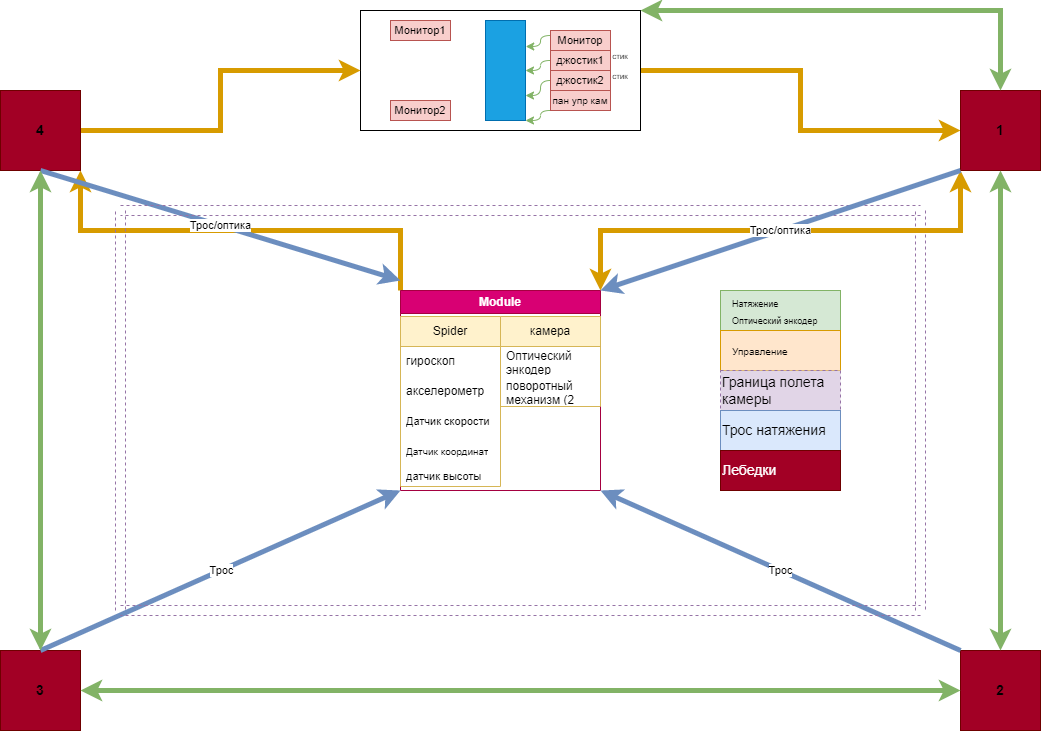

The diagram above was exported from draw.io. Its source (the exported page's mxGraphModel, read from the mxfile embedded in the PNG):
<mxGraphModel dx="981" dy="526" grid="1" gridSize="10" guides="1" tooltips="1" connect="1" arrows="1" fold="1" page="1" pageScale="1" pageWidth="1169" pageHeight="827" math="0" shadow="0">
  <root>
    <mxCell id="0" />
    <mxCell id="1" parent="0" />
    <mxCell id="MEg_2mGsOX6Vp-zoxrYi-13" style="edgeStyle=orthogonalEdgeStyle;rounded=0;orthogonalLoop=1;jettySize=auto;html=1;exitX=1;exitY=0.5;exitDx=0;exitDy=0;entryX=0;entryY=0.5;entryDx=0;entryDy=0;strokeWidth=5;fillColor=#ffe6cc;strokeColor=#d79b00;" parent="1" source="MEg_2mGsOX6Vp-zoxrYi-2" target="MEg_2mGsOX6Vp-zoxrYi-4" edge="1">
      <mxGeometry relative="1" as="geometry" />
    </mxCell>
    <mxCell id="MEg_2mGsOX6Vp-zoxrYi-2" value="" style="rounded=0;whiteSpace=wrap;html=1;" parent="1" vertex="1">
      <mxGeometry x="440" y="40" width="280" height="120" as="geometry" />
    </mxCell>
    <mxCell id="MEg_2mGsOX6Vp-zoxrYi-18" style="edgeStyle=orthogonalEdgeStyle;rounded=0;orthogonalLoop=1;jettySize=auto;html=1;exitX=1;exitY=0.5;exitDx=0;exitDy=0;entryX=0;entryY=0.5;entryDx=0;entryDy=0;strokeWidth=5;fillColor=#ffe6cc;strokeColor=#d79b00;" parent="1" source="MEg_2mGsOX6Vp-zoxrYi-3" target="MEg_2mGsOX6Vp-zoxrYi-2" edge="1">
      <mxGeometry relative="1" as="geometry" />
    </mxCell>
    <mxCell id="MEg_2mGsOX6Vp-zoxrYi-3" value="" style="whiteSpace=wrap;html=1;aspect=fixed;fillColor=#a20025;strokeColor=#6F0000;fontColor=#ffffff;" parent="1" vertex="1">
      <mxGeometry x="80" y="120" width="80" height="80" as="geometry" />
    </mxCell>
    <mxCell id="MEg_2mGsOX6Vp-zoxrYi-4" value="" style="whiteSpace=wrap;html=1;aspect=fixed;fillColor=#a20025;strokeColor=#6F0000;fontColor=#ffffff;" parent="1" vertex="1">
      <mxGeometry x="1040" y="120" width="80" height="80" as="geometry" />
    </mxCell>
    <mxCell id="MEg_2mGsOX6Vp-zoxrYi-5" value="" style="whiteSpace=wrap;html=1;aspect=fixed;fillColor=#a20025;strokeColor=#6F0000;fontColor=#ffffff;" parent="1" vertex="1">
      <mxGeometry x="1040" y="680" width="80" height="80" as="geometry" />
    </mxCell>
    <mxCell id="MEg_2mGsOX6Vp-zoxrYi-6" value="" style="whiteSpace=wrap;html=1;aspect=fixed;fillColor=#a20025;strokeColor=#6F0000;fontColor=#ffffff;" parent="1" vertex="1">
      <mxGeometry x="80" y="680" width="80" height="80" as="geometry" />
    </mxCell>
    <mxCell id="MEg_2mGsOX6Vp-zoxrYi-17" style="edgeStyle=orthogonalEdgeStyle;rounded=0;orthogonalLoop=1;jettySize=auto;html=1;exitX=0;exitY=0;exitDx=0;exitDy=0;entryX=1;entryY=1;entryDx=0;entryDy=0;strokeWidth=5;fillColor=#ffe6cc;strokeColor=#d79b00;" parent="1" source="MEg_2mGsOX6Vp-zoxrYi-12" target="MEg_2mGsOX6Vp-zoxrYi-3" edge="1">
      <mxGeometry relative="1" as="geometry" />
    </mxCell>
    <mxCell id="MEg_2mGsOX6Vp-zoxrYi-12" value="Module" style="swimlane;whiteSpace=wrap;html=1;fillColor=#d80073;strokeColor=#A50040;fontColor=#ffffff;" parent="1" vertex="1">
      <mxGeometry x="480" y="320" width="200" height="200" as="geometry" />
    </mxCell>
    <mxCell id="MEg_2mGsOX6Vp-zoxrYi-34" value="Spider" style="swimlane;fontStyle=0;childLayout=stackLayout;horizontal=1;startSize=30;horizontalStack=0;resizeParent=1;resizeParentMax=0;resizeLast=0;collapsible=1;marginBottom=0;whiteSpace=wrap;html=1;swimlaneBody=1;resizable=1;resizeWidth=0;resizeHeight=1;fillColor=#fff2cc;strokeColor=#d6b656;" parent="MEg_2mGsOX6Vp-zoxrYi-12" vertex="1">
      <mxGeometry y="26" width="100" height="170" as="geometry">
        <mxRectangle y="26" width="80" height="30" as="alternateBounds" />
      </mxGeometry>
    </mxCell>
    <mxCell id="MEg_2mGsOX6Vp-zoxrYi-35" value="гироскоп" style="text;strokeColor=none;fillColor=none;align=left;verticalAlign=middle;spacingLeft=4;spacingRight=4;overflow=hidden;points=[[0,0.5],[1,0.5]];portConstraint=eastwest;rotatable=0;whiteSpace=wrap;html=1;" parent="MEg_2mGsOX6Vp-zoxrYi-34" vertex="1">
      <mxGeometry y="30" width="100" height="30" as="geometry" />
    </mxCell>
    <mxCell id="MEg_2mGsOX6Vp-zoxrYi-36" value="акселерометр" style="text;strokeColor=none;fillColor=none;align=left;verticalAlign=middle;spacingLeft=4;spacingRight=4;overflow=hidden;points=[[0,0.5],[1,0.5]];portConstraint=eastwest;rotatable=0;whiteSpace=wrap;html=1;" parent="MEg_2mGsOX6Vp-zoxrYi-34" vertex="1">
      <mxGeometry y="60" width="100" height="30" as="geometry" />
    </mxCell>
    <mxCell id="MEg_2mGsOX6Vp-zoxrYi-37" value="&lt;font style=&quot;font-size: 11px;&quot;&gt;Датчик скорости&lt;/font&gt;" style="text;strokeColor=none;fillColor=none;align=left;verticalAlign=middle;spacingLeft=4;spacingRight=4;overflow=hidden;points=[[0,0.5],[1,0.5]];portConstraint=eastwest;rotatable=0;whiteSpace=wrap;html=1;" parent="MEg_2mGsOX6Vp-zoxrYi-34" vertex="1">
      <mxGeometry y="90" width="100" height="30" as="geometry" />
    </mxCell>
    <mxCell id="MEg_2mGsOX6Vp-zoxrYi-39" value="&lt;font style=&quot;font-size: 10px;&quot;&gt;Датчик координат&lt;/font&gt;" style="text;strokeColor=none;fillColor=none;align=left;verticalAlign=middle;spacingLeft=4;spacingRight=4;overflow=hidden;points=[[0,0.5],[1,0.5]];portConstraint=eastwest;rotatable=0;whiteSpace=wrap;html=1;" parent="MEg_2mGsOX6Vp-zoxrYi-34" vertex="1">
      <mxGeometry y="120" width="100" height="30" as="geometry" />
    </mxCell>
    <mxCell id="MEg_2mGsOX6Vp-zoxrYi-38" value="&lt;font style=&quot;font-size: 11px;&quot;&gt;датчик высоты&lt;/font&gt;" style="text;strokeColor=none;fillColor=none;align=left;verticalAlign=middle;spacingLeft=4;spacingRight=4;overflow=hidden;points=[[0,0.5],[1,0.5]];portConstraint=eastwest;rotatable=0;whiteSpace=wrap;html=1;" parent="MEg_2mGsOX6Vp-zoxrYi-34" vertex="1">
      <mxGeometry y="150" width="100" height="20" as="geometry" />
    </mxCell>
    <mxCell id="MEg_2mGsOX6Vp-zoxrYi-47" value="камера" style="swimlane;fontStyle=0;childLayout=stackLayout;horizontal=1;startSize=30;horizontalStack=0;resizeParent=1;resizeParentMax=0;resizeLast=0;collapsible=1;marginBottom=0;whiteSpace=wrap;html=1;swimlaneBody=1;resizable=1;resizeWidth=0;resizeHeight=1;fillColor=#fff2cc;strokeColor=#d6b656;" parent="MEg_2mGsOX6Vp-zoxrYi-12" vertex="1">
      <mxGeometry x="100" y="26" width="100" height="90" as="geometry">
        <mxRectangle y="26" width="80" height="30" as="alternateBounds" />
      </mxGeometry>
    </mxCell>
    <mxCell id="MEg_2mGsOX6Vp-zoxrYi-48" value="Оптический энкодер" style="text;strokeColor=none;fillColor=none;align=left;verticalAlign=middle;spacingLeft=4;spacingRight=4;overflow=hidden;points=[[0,0.5],[1,0.5]];portConstraint=eastwest;rotatable=0;whiteSpace=wrap;html=1;" parent="MEg_2mGsOX6Vp-zoxrYi-47" vertex="1">
      <mxGeometry y="30" width="100" height="30" as="geometry" />
    </mxCell>
    <mxCell id="MEg_2mGsOX6Vp-zoxrYi-49" value="поворотный механизм (2 штуки)" style="text;strokeColor=none;fillColor=none;align=left;verticalAlign=middle;spacingLeft=4;spacingRight=4;overflow=hidden;points=[[0,0.5],[1,0.5]];portConstraint=eastwest;rotatable=0;whiteSpace=wrap;html=1;" parent="MEg_2mGsOX6Vp-zoxrYi-47" vertex="1">
      <mxGeometry y="60" width="100" height="30" as="geometry" />
    </mxCell>
    <mxCell id="MEg_2mGsOX6Vp-zoxrYi-22" value="" style="endArrow=classic;html=1;rounded=0;strokeWidth=5;entryX=0;entryY=1;entryDx=0;entryDy=0;fillColor=#dae8fc;strokeColor=#6c8ebf;" parent="1" target="MEg_2mGsOX6Vp-zoxrYi-12" edge="1">
      <mxGeometry relative="1" as="geometry">
        <mxPoint x="120" y="680" as="sourcePoint" />
        <mxPoint x="220" y="680" as="targetPoint" />
      </mxGeometry>
    </mxCell>
    <mxCell id="MEg_2mGsOX6Vp-zoxrYi-23" value="Трос" style="edgeLabel;resizable=0;html=1;align=center;verticalAlign=middle;" parent="MEg_2mGsOX6Vp-zoxrYi-22" connectable="0" vertex="1">
      <mxGeometry relative="1" as="geometry" />
    </mxCell>
    <mxCell id="MEg_2mGsOX6Vp-zoxrYi-24" value="" style="endArrow=classic;html=1;rounded=0;strokeWidth=5;entryX=1;entryY=1;entryDx=0;entryDy=0;exitX=0;exitY=0;exitDx=0;exitDy=0;fillColor=#dae8fc;strokeColor=#6c8ebf;" parent="1" source="MEg_2mGsOX6Vp-zoxrYi-5" target="MEg_2mGsOX6Vp-zoxrYi-12" edge="1">
      <mxGeometry relative="1" as="geometry">
        <mxPoint x="940" y="680" as="sourcePoint" />
        <mxPoint x="1040" y="680" as="targetPoint" />
      </mxGeometry>
    </mxCell>
    <mxCell id="MEg_2mGsOX6Vp-zoxrYi-25" value="Трос" style="edgeLabel;resizable=0;html=1;align=center;verticalAlign=middle;" parent="MEg_2mGsOX6Vp-zoxrYi-24" connectable="0" vertex="1">
      <mxGeometry relative="1" as="geometry" />
    </mxCell>
    <mxCell id="MEg_2mGsOX6Vp-zoxrYi-26" value="" style="endArrow=classic;html=1;rounded=0;strokeWidth=5;fillColor=#dae8fc;strokeColor=#6c8ebf;" parent="1" edge="1">
      <mxGeometry relative="1" as="geometry">
        <mxPoint x="120" y="200" as="sourcePoint" />
        <mxPoint x="480" y="310" as="targetPoint" />
      </mxGeometry>
    </mxCell>
    <mxCell id="MEg_2mGsOX6Vp-zoxrYi-27" value="Трос/оптика" style="edgeLabel;resizable=0;html=1;align=center;verticalAlign=middle;" parent="MEg_2mGsOX6Vp-zoxrYi-26" connectable="0" vertex="1">
      <mxGeometry relative="1" as="geometry" />
    </mxCell>
    <mxCell id="MEg_2mGsOX6Vp-zoxrYi-30" value="" style="shape=link;html=1;rounded=0;strokeWidth=1;width=10;dashed=1;fillColor=#e1d5e7;strokeColor=#9673a6;" parent="1" edge="1">
      <mxGeometry width="100" relative="1" as="geometry">
        <mxPoint x="200" y="240" as="sourcePoint" />
        <mxPoint x="200" y="640" as="targetPoint" />
      </mxGeometry>
    </mxCell>
    <mxCell id="MEg_2mGsOX6Vp-zoxrYi-31" value="" style="shape=link;html=1;rounded=0;strokeWidth=1;width=10;dashed=1;fillColor=#e1d5e7;strokeColor=#9673a6;" parent="1" edge="1">
      <mxGeometry width="100" relative="1" as="geometry">
        <mxPoint x="1000" y="240" as="sourcePoint" />
        <mxPoint x="1000" y="640" as="targetPoint" />
      </mxGeometry>
    </mxCell>
    <mxCell id="MEg_2mGsOX6Vp-zoxrYi-32" value="" style="shape=link;html=1;rounded=0;strokeWidth=1;width=10;dashed=1;fillColor=#e1d5e7;strokeColor=#9673a6;" parent="1" edge="1">
      <mxGeometry width="100" relative="1" as="geometry">
        <mxPoint x="200" y="240" as="sourcePoint" />
        <mxPoint x="1000" y="240" as="targetPoint" />
      </mxGeometry>
    </mxCell>
    <mxCell id="MEg_2mGsOX6Vp-zoxrYi-33" value="" style="shape=link;html=1;rounded=0;strokeWidth=1;width=10;dashed=1;fillColor=#e1d5e7;strokeColor=#9673a6;" parent="1" edge="1">
      <mxGeometry width="100" relative="1" as="geometry">
        <mxPoint x="200" y="640" as="sourcePoint" />
        <mxPoint x="1000" y="640" as="targetPoint" />
      </mxGeometry>
    </mxCell>
    <mxCell id="MEg_2mGsOX6Vp-zoxrYi-54" value="" style="rounded=0;whiteSpace=wrap;html=1;fontSize=11;fillColor=#1ba1e2;fontColor=#ffffff;strokeColor=#006EAF;" parent="1" vertex="1">
      <mxGeometry x="565" y="50" width="40" height="100" as="geometry" />
    </mxCell>
    <mxCell id="MEg_2mGsOX6Vp-zoxrYi-60" style="edgeStyle=orthogonalEdgeStyle;rounded=0;orthogonalLoop=1;jettySize=auto;html=1;exitX=0;exitY=0.25;exitDx=0;exitDy=0;entryX=1.006;entryY=0.26;entryDx=0;entryDy=0;entryPerimeter=0;strokeWidth=1;fontSize=11;curved=1;fillColor=#d5e8d4;strokeColor=#82b366;" parent="1" source="MEg_2mGsOX6Vp-zoxrYi-55" target="MEg_2mGsOX6Vp-zoxrYi-54" edge="1">
      <mxGeometry relative="1" as="geometry">
        <Array as="points">
          <mxPoint x="620" y="65" />
          <mxPoint x="620" y="76" />
        </Array>
      </mxGeometry>
    </mxCell>
    <mxCell id="MEg_2mGsOX6Vp-zoxrYi-55" value="Монитор" style="text;html=1;strokeColor=#b85450;fillColor=#f8cecc;align=center;verticalAlign=middle;whiteSpace=wrap;rounded=0;fontSize=11;sketch=0;shadow=0;" parent="1" vertex="1">
      <mxGeometry x="630" y="60" width="60" height="20" as="geometry" />
    </mxCell>
    <mxCell id="MEg_2mGsOX6Vp-zoxrYi-61" style="edgeStyle=orthogonalEdgeStyle;curved=1;rounded=0;orthogonalLoop=1;jettySize=auto;html=1;exitX=0;exitY=0.5;exitDx=0;exitDy=0;strokeWidth=1;fontSize=11;fillColor=#d5e8d4;strokeColor=#82b366;" parent="1" source="MEg_2mGsOX6Vp-zoxrYi-56" target="MEg_2mGsOX6Vp-zoxrYi-54" edge="1">
      <mxGeometry relative="1" as="geometry">
        <Array as="points">
          <mxPoint x="620" y="90" />
          <mxPoint x="620" y="100" />
        </Array>
      </mxGeometry>
    </mxCell>
    <mxCell id="MEg_2mGsOX6Vp-zoxrYi-56" value="джостик1" style="text;html=1;strokeColor=#b85450;fillColor=#f8cecc;align=center;verticalAlign=middle;whiteSpace=wrap;rounded=0;fontSize=11;" parent="1" vertex="1">
      <mxGeometry x="630" y="80" width="60" height="20" as="geometry" />
    </mxCell>
    <mxCell id="MEg_2mGsOX6Vp-zoxrYi-62" style="edgeStyle=orthogonalEdgeStyle;curved=1;rounded=0;orthogonalLoop=1;jettySize=auto;html=1;exitX=0;exitY=0.5;exitDx=0;exitDy=0;entryX=1;entryY=0.75;entryDx=0;entryDy=0;strokeWidth=1;fontSize=11;fillColor=#d5e8d4;strokeColor=#82b366;" parent="1" source="MEg_2mGsOX6Vp-zoxrYi-57" target="MEg_2mGsOX6Vp-zoxrYi-54" edge="1">
      <mxGeometry relative="1" as="geometry">
        <Array as="points">
          <mxPoint x="620" y="110" />
          <mxPoint x="620" y="125" />
        </Array>
      </mxGeometry>
    </mxCell>
    <mxCell id="MEg_2mGsOX6Vp-zoxrYi-57" value="джостик2" style="text;html=1;strokeColor=#b85450;fillColor=#f8cecc;align=center;verticalAlign=middle;whiteSpace=wrap;rounded=0;fontSize=11;" parent="1" vertex="1">
      <mxGeometry x="630" y="100" width="60" height="20" as="geometry" />
    </mxCell>
    <mxCell id="MEg_2mGsOX6Vp-zoxrYi-63" style="edgeStyle=orthogonalEdgeStyle;curved=1;rounded=0;orthogonalLoop=1;jettySize=auto;html=1;exitX=0;exitY=1;exitDx=0;exitDy=0;entryX=1;entryY=1;entryDx=0;entryDy=0;strokeWidth=1;fontSize=11;fillColor=#d5e8d4;strokeColor=#82b366;" parent="1" source="MEg_2mGsOX6Vp-zoxrYi-58" target="MEg_2mGsOX6Vp-zoxrYi-54" edge="1">
      <mxGeometry relative="1" as="geometry">
        <Array as="points">
          <mxPoint x="620" y="140" />
          <mxPoint x="620" y="150" />
        </Array>
      </mxGeometry>
    </mxCell>
    <mxCell id="MEg_2mGsOX6Vp-zoxrYi-58" value="&lt;font style=&quot;font-size: 10px;&quot;&gt;пан упр кам&lt;/font&gt;" style="text;html=1;strokeColor=#b85450;fillColor=#f8cecc;align=center;verticalAlign=middle;whiteSpace=wrap;rounded=0;fontSize=11;" parent="1" vertex="1">
      <mxGeometry x="630" y="120" width="60" height="20" as="geometry" />
    </mxCell>
    <mxCell id="MEg_2mGsOX6Vp-zoxrYi-64" value="&lt;font style=&quot;font-size: 8px;&quot;&gt;стик&lt;/font&gt;" style="text;html=1;strokeColor=none;fillColor=none;align=center;verticalAlign=middle;whiteSpace=wrap;rounded=0;shadow=0;sketch=0;fontSize=10;" parent="1" vertex="1">
      <mxGeometry x="690" y="80" width="20" height="10" as="geometry" />
    </mxCell>
    <mxCell id="MEg_2mGsOX6Vp-zoxrYi-65" value="Монитор1" style="text;html=1;strokeColor=#b85450;fillColor=#f8cecc;align=center;verticalAlign=middle;whiteSpace=wrap;rounded=0;fontSize=11;sketch=0;shadow=0;" parent="1" vertex="1">
      <mxGeometry x="470" y="50" width="60" height="20" as="geometry" />
    </mxCell>
    <mxCell id="MEg_2mGsOX6Vp-zoxrYi-66" value="Монитор2" style="text;html=1;strokeColor=#b85450;fillColor=#f8cecc;align=center;verticalAlign=middle;whiteSpace=wrap;rounded=0;fontSize=11;sketch=0;shadow=0;" parent="1" vertex="1">
      <mxGeometry x="470" y="130" width="60" height="20" as="geometry" />
    </mxCell>
    <mxCell id="MEg_2mGsOX6Vp-zoxrYi-67" value="&lt;font style=&quot;font-size: 14px;&quot;&gt;&lt;b&gt;3&lt;/b&gt;&lt;/font&gt;" style="text;html=1;strokeColor=none;fillColor=none;align=center;verticalAlign=middle;whiteSpace=wrap;rounded=0;shadow=0;sketch=0;fontSize=8;" parent="1" vertex="1">
      <mxGeometry x="90" y="705" width="60" height="30" as="geometry" />
    </mxCell>
    <mxCell id="MEg_2mGsOX6Vp-zoxrYi-68" value="&lt;font style=&quot;font-size: 14px;&quot;&gt;&lt;b&gt;4&lt;/b&gt;&lt;/font&gt;" style="text;html=1;strokeColor=none;fillColor=none;align=center;verticalAlign=middle;whiteSpace=wrap;rounded=0;shadow=0;sketch=0;fontSize=8;" parent="1" vertex="1">
      <mxGeometry x="90" y="145" width="60" height="30" as="geometry" />
    </mxCell>
    <mxCell id="MEg_2mGsOX6Vp-zoxrYi-69" value="&lt;b&gt;&lt;font style=&quot;font-size: 14px;&quot;&gt;2&lt;/font&gt;&lt;/b&gt;" style="text;html=1;strokeColor=none;fillColor=none;align=center;verticalAlign=middle;whiteSpace=wrap;rounded=0;shadow=0;sketch=0;fontSize=8;" parent="1" vertex="1">
      <mxGeometry x="1050" y="705" width="60" height="30" as="geometry" />
    </mxCell>
    <mxCell id="MEg_2mGsOX6Vp-zoxrYi-70" value="&lt;font style=&quot;font-size: 14px;&quot;&gt;&lt;b&gt;1&lt;/b&gt;&lt;/font&gt;" style="text;html=1;strokeColor=none;fillColor=none;align=center;verticalAlign=middle;whiteSpace=wrap;rounded=0;shadow=0;sketch=0;fontSize=8;" parent="1" vertex="1">
      <mxGeometry x="1050" y="145" width="60" height="30" as="geometry" />
    </mxCell>
    <mxCell id="MEg_2mGsOX6Vp-zoxrYi-71" value="" style="rounded=0;whiteSpace=wrap;html=1;shadow=0;sketch=0;strokeColor=#82b366;fontSize=14;fillColor=#d5e8d4;" parent="1" vertex="1">
      <mxGeometry x="800" y="320" width="120" height="40" as="geometry" />
    </mxCell>
    <mxCell id="MEg_2mGsOX6Vp-zoxrYi-72" value="&lt;font style=&quot;font-size: 9px;&quot;&gt;&lt;span style=&quot;background-color: initial;&quot;&gt;Натяжение&lt;/span&gt;&lt;br&gt;&lt;span style=&quot;background-color: initial;&quot;&gt;Оптический энкодер&lt;/span&gt;&lt;/font&gt;" style="text;html=1;strokeColor=none;fillColor=none;align=left;verticalAlign=middle;whiteSpace=wrap;rounded=0;shadow=0;sketch=0;fontSize=14;" parent="1" vertex="1">
      <mxGeometry x="810" y="325" width="100" height="30" as="geometry" />
    </mxCell>
    <mxCell id="MEg_2mGsOX6Vp-zoxrYi-77" value="" style="rounded=0;whiteSpace=wrap;html=1;shadow=0;sketch=0;strokeColor=#d79b00;fontSize=14;fillColor=#ffe6cc;" parent="1" vertex="1">
      <mxGeometry x="800" y="360" width="120" height="40" as="geometry" />
    </mxCell>
    <mxCell id="MEg_2mGsOX6Vp-zoxrYi-78" value="&lt;font size=&quot;1&quot;&gt;Управление&lt;/font&gt;" style="text;html=1;strokeColor=none;fillColor=#ffe6cc;align=left;verticalAlign=middle;whiteSpace=wrap;rounded=0;shadow=0;sketch=0;fontSize=14;" parent="1" vertex="1">
      <mxGeometry x="810" y="365" width="100" height="30" as="geometry" />
    </mxCell>
    <mxCell id="MEg_2mGsOX6Vp-zoxrYi-80" value="&lt;font size=&quot;1&quot;&gt;Управление&lt;/font&gt;" style="text;html=1;strokeColor=none;fillColor=#ffe6cc;align=left;verticalAlign=middle;whiteSpace=wrap;rounded=0;shadow=0;sketch=0;fontSize=14;" parent="1" vertex="1">
      <mxGeometry x="810" y="405" width="100" height="30" as="geometry" />
    </mxCell>
    <mxCell id="MEg_2mGsOX6Vp-zoxrYi-81" value="Граница полета камеры" style="rounded=0;whiteSpace=wrap;html=1;shadow=0;sketch=0;strokeColor=#9673a6;fontSize=14;fillColor=#e1d5e7;dashed=1;align=left;" parent="1" vertex="1">
      <mxGeometry x="800" y="400" width="120" height="40" as="geometry" />
    </mxCell>
    <mxCell id="MEg_2mGsOX6Vp-zoxrYi-82" value="&lt;font size=&quot;1&quot;&gt;Управление&lt;/font&gt;" style="text;html=1;strokeColor=none;fillColor=#ffe6cc;align=left;verticalAlign=middle;whiteSpace=wrap;rounded=0;shadow=0;sketch=0;fontSize=14;" parent="1" vertex="1">
      <mxGeometry x="810" y="445" width="100" height="30" as="geometry" />
    </mxCell>
    <mxCell id="MEg_2mGsOX6Vp-zoxrYi-83" value="Трос натяжения" style="rounded=0;whiteSpace=wrap;html=1;shadow=0;sketch=0;strokeColor=#6c8ebf;fontSize=14;fillColor=#dae8fc;align=left;" parent="1" vertex="1">
      <mxGeometry x="800" y="440" width="120" height="40" as="geometry" />
    </mxCell>
    <mxCell id="MEg_2mGsOX6Vp-zoxrYi-84" value="Лебедки" style="rounded=0;whiteSpace=wrap;html=1;shadow=0;sketch=0;strokeColor=#6F0000;fontSize=14;fillColor=#a20025;align=left;fontColor=#ffffff;" parent="1" vertex="1">
      <mxGeometry x="800" y="480" width="120" height="40" as="geometry" />
    </mxCell>
    <mxCell id="VtKQLcx1sSvWXhUdahye-1" value="" style="endArrow=classic;startArrow=classic;html=1;rounded=0;fillColor=#ffe6cc;strokeColor=#d79b00;strokeWidth=5;exitX=1;exitY=0;exitDx=0;exitDy=0;" edge="1" parent="1" source="MEg_2mGsOX6Vp-zoxrYi-12">
      <mxGeometry width="50" height="50" relative="1" as="geometry">
        <mxPoint x="680" y="355" as="sourcePoint" />
        <mxPoint x="1040" y="200" as="targetPoint" />
        <Array as="points">
          <mxPoint x="680" y="260" />
          <mxPoint x="1040" y="260" />
        </Array>
      </mxGeometry>
    </mxCell>
    <mxCell id="VtKQLcx1sSvWXhUdahye-2" value="" style="endArrow=classic;startArrow=classic;html=1;rounded=0;strokeWidth=5;exitX=1;exitY=0;exitDx=0;exitDy=0;entryX=0.5;entryY=0;entryDx=0;entryDy=0;fillColor=#d5e8d4;strokeColor=#82b366;" edge="1" parent="1" source="MEg_2mGsOX6Vp-zoxrYi-2" target="MEg_2mGsOX6Vp-zoxrYi-4">
      <mxGeometry width="50" height="50" relative="1" as="geometry">
        <mxPoint x="790" y="80" as="sourcePoint" />
        <mxPoint x="840" y="30" as="targetPoint" />
        <Array as="points">
          <mxPoint x="1080" y="40" />
        </Array>
      </mxGeometry>
    </mxCell>
    <mxCell id="VtKQLcx1sSvWXhUdahye-3" value="" style="endArrow=classic;startArrow=classic;html=1;rounded=0;strokeWidth=5;entryX=0.5;entryY=1;entryDx=0;entryDy=0;exitX=0.5;exitY=0;exitDx=0;exitDy=0;fillColor=#d5e8d4;strokeColor=#82b366;" edge="1" parent="1" source="MEg_2mGsOX6Vp-zoxrYi-5" target="MEg_2mGsOX6Vp-zoxrYi-4">
      <mxGeometry width="50" height="50" relative="1" as="geometry">
        <mxPoint x="1070" y="270" as="sourcePoint" />
        <mxPoint x="1120" y="220" as="targetPoint" />
      </mxGeometry>
    </mxCell>
    <mxCell id="VtKQLcx1sSvWXhUdahye-4" value="" style="endArrow=classic;startArrow=classic;html=1;rounded=0;strokeWidth=5;exitX=1;exitY=0.5;exitDx=0;exitDy=0;entryX=0;entryY=0.5;entryDx=0;entryDy=0;fillColor=#d5e8d4;strokeColor=#82b366;" edge="1" parent="1" source="MEg_2mGsOX6Vp-zoxrYi-6" target="MEg_2mGsOX6Vp-zoxrYi-5">
      <mxGeometry width="50" height="50" relative="1" as="geometry">
        <mxPoint x="160" y="770" as="sourcePoint" />
        <mxPoint x="210" y="720" as="targetPoint" />
      </mxGeometry>
    </mxCell>
    <mxCell id="VtKQLcx1sSvWXhUdahye-5" value="" style="endArrow=classic;startArrow=classic;html=1;rounded=0;strokeWidth=5;exitX=0.5;exitY=0;exitDx=0;exitDy=0;fillColor=#d5e8d4;strokeColor=#82b366;" edge="1" parent="1" source="MEg_2mGsOX6Vp-zoxrYi-6">
      <mxGeometry width="50" height="50" relative="1" as="geometry">
        <mxPoint x="80" y="330" as="sourcePoint" />
        <mxPoint x="120" y="200" as="targetPoint" />
      </mxGeometry>
    </mxCell>
    <mxCell id="MEg_2mGsOX6Vp-zoxrYi-28" value="" style="endArrow=classic;html=1;rounded=0;strokeWidth=5;entryX=1;entryY=0;entryDx=0;entryDy=0;exitX=0;exitY=1;exitDx=0;exitDy=0;fillColor=#dae8fc;strokeColor=#6c8ebf;" parent="1" source="MEg_2mGsOX6Vp-zoxrYi-4" target="MEg_2mGsOX6Vp-zoxrYi-12" edge="1">
      <mxGeometry relative="1" as="geometry">
        <mxPoint x="850" y="340" as="sourcePoint" />
        <mxPoint x="950" y="340" as="targetPoint" />
      </mxGeometry>
    </mxCell>
    <mxCell id="MEg_2mGsOX6Vp-zoxrYi-29" value="Трос/оптика" style="edgeLabel;resizable=0;html=1;align=center;verticalAlign=middle;" parent="MEg_2mGsOX6Vp-zoxrYi-28" connectable="0" vertex="1">
      <mxGeometry relative="1" as="geometry" />
    </mxCell>
    <mxCell id="VtKQLcx1sSvWXhUdahye-6" value="&lt;font style=&quot;font-size: 8px;&quot;&gt;стик&lt;/font&gt;" style="text;html=1;strokeColor=none;fillColor=none;align=center;verticalAlign=middle;whiteSpace=wrap;rounded=0;shadow=0;sketch=0;fontSize=10;" vertex="1" parent="1">
      <mxGeometry x="690" y="100" width="20" height="10" as="geometry" />
    </mxCell>
  </root>
</mxGraphModel>